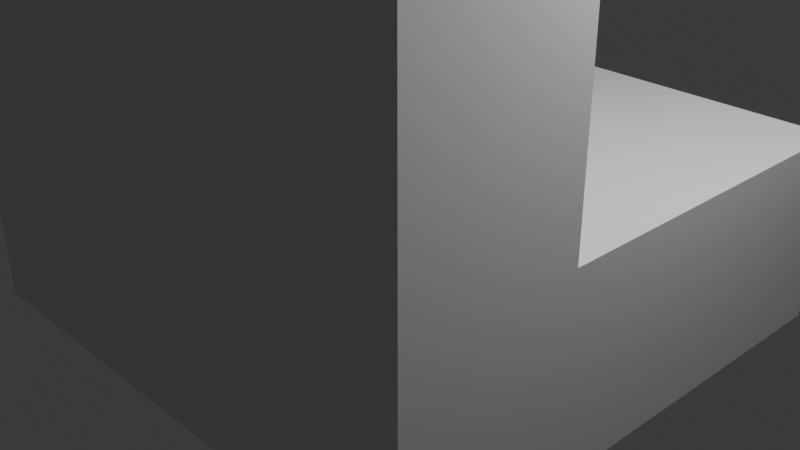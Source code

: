# Source: lab7.blend  (saved by Blender 4.1.24; exported with 4.5.12 LTS)
import bpy
from mathutils import Matrix  # noqa: F401  (used for matrix-valued properties, if any)

bpy.ops.wm.read_factory_settings(use_empty=True)
scene = bpy.context.scene
scene.name = 'Scene'

# ---- collections
col_collection = bpy.data.collections.new('Collection'); scene.collection.children.link(col_collection)

# ---- materials (node trees are filled in below, after node groups)
mat_material = bpy.data.materials.new('Material')
mat_material.alpha_threshold = 0.0
mat_material.use_transparent_shadow = False
mat_material.roughness = 0.5
mat_material.line_color = (0.0, 0.0, 0.0, 1.0)

# ---- material node trees
mat_material.use_nodes = True; mat_material.node_tree.nodes.clear()
_N = mat_material.node_tree.nodes; _L = mat_material.node_tree.links
n0 = _N.new('ShaderNodeOutputMaterial'); n0.name = 'Material Output'; n0.location = (300, 300)
n1 = _N.new('ShaderNodeBsdfPrincipled'); n1.name = 'Principled BSDF'; n1.location = (10, 300)
n1.inputs[3].default_value = 1.45
_L.new(n1.outputs[0], n0.inputs[0])
n0.is_active_output = True

# ---- world
world_world = bpy.data.worlds.new('World'); scene.world = world_world
world_world.use_nodes = True; world_world.node_tree.nodes.clear()
_N = world_world.node_tree.nodes; _L = world_world.node_tree.links
n0 = _N.new('ShaderNodeOutputWorld'); n0.name = 'World Output'; n0.location = (300, 300)
n1 = _N.new('ShaderNodeBackground'); n1.name = 'Background'; n1.location = (10, 300)
n1.inputs[0].default_value = (0.05088, 0.05088, 0.05088, 1.0)
_L.new(n1.outputs[0], n0.inputs[0])
n0.is_active_output = True
world_world.color = (0.05088, 0.05088, 0.05088)
world_world.use_sun_shadow = False
world_world.sun_shadow_jitter_overblur = 0.0

# ---- cameras
cam_camera = bpy.data.cameras.new('Camera')
cam_camera.clip_end = 100.0
cam_camera.ortho_scale = 7.314

# ---- lights
light_light = bpy.data.lights.new('Light', 'POINT')
light_light.transmission_factor = 0.0
light_light.energy = 1000.0
light_light.shadow_soft_size = 0.1
light_light.shadow_maximum_resolution = 0.006
light_light.use_absolute_resolution = True

# ---- meshes
me_cube = bpy.data.meshes.new('Cube')
me_cube.from_pydata([(-0.02177, 1.616, -0.7696), (-0.02177, 1.616, 0.5182), (1.0, 1.0, 1.0), (1.0, 1.0, -1.0), (0.04326, 1.597, 0.5182), (0.04326, 1.597, -0.7696), (1.0, -1.0, 1.0), (1.0, -1.0, -1.0), (0.1058, 1.54, 0.5182), (-1.0, 1.0, 1.0), (0.1634, 1.448, 0.5182), (0.1058, 1.54, -0.7696), (-1.0, 1.0, -1.0), (0.2139, 1.323, 0.5182), (0.1634, 1.448, -0.7696), (-1.0, -1.0, 1.0), (-1.0, -1.0, -1.0), (0.2554, 1.172, 0.5182), (0.2139, 1.323, -0.7696), (0.2862, 0.9988, 0.5182), (1.0, -2.837, 1.0), (1.0, -2.837, -1.0), (0.3052, 0.8112, 0.5182), (0.2554, 1.172, -0.7696), (-1.0, -2.837, 1.0), (-1.0, -2.837, -1.0), (0.3116, 0.6161, 0.5182), (1.0, 2.855, 1.0), (0.3052, 0.421, 0.5182), (0.2862, 0.9988, -0.7696), (1.0, 2.855, -1.0), (-1.0, 2.855, 1.0), (0.2862, 0.2334, 0.5182), (0.3052, 0.8112, -0.7696), (0.2554, 0.06053, 0.5182), (-1.0, 2.855, -1.0), (0.3116, 0.6161, -0.7696), (-0.02377, -1.0, 4.514), (0.2139, -0.09101, 0.5182), (1.0, -1.0, 3.491), (0.1634, -0.2154, 0.5182), (0.3052, 0.421, -0.7696), (1.0, -2.837, 3.491), (-0.02377, -2.837, 4.514), (0.1058, -0.3078, 0.5182), (0.2862, 0.2334, -0.7696), (0.04326, -0.3647, 0.5182), (-1.0, -1.0, 3.296), (-0.9916, -1.0, 3.455), (-0.02177, -0.3839, 0.5182), (0.2554, 0.06053, -0.7696), (-0.9667, -1.0, 3.611), (-0.0868, -0.3647, 0.5182), (-0.9257, -1.0, 3.762), (0.2139, -0.09101, -0.7696), (-0.1493, -0.3078, 0.5182), (-0.8692, -1.0, 3.905), (0.1634, -0.2154, -0.7696), (-0.207, -0.2154, 0.5182), (-0.7983, -1.0, 4.037), (-0.7141, -1.0, 4.157), (-0.2575, -0.09101, 0.5182), (0.1058, -0.3078, -0.7696), (-0.6181, -1.0, 4.262), (-0.2989, 0.06053, 0.5182), (-0.5119, -1.0, 4.351), (0.04326, -0.3647, -0.7696), (-0.3297, 0.2334, 0.5182), (-0.3974, -1.0, 4.422), (-0.2764, -1.0, 4.473), (-0.02177, -0.3839, -0.7696), (-0.3487, 0.421, 0.5182), (-0.1512, -1.0, 4.504), (-0.3551, 0.6161, 0.5182), (-0.0868, -0.3647, -0.7696), (-1.0, -2.837, 3.296), (-0.1512, -2.837, 4.504), (-0.3487, 0.8112, 0.5182), (-0.1493, -0.3078, -0.7696), (-0.2764, -2.837, 4.473), (-0.3297, 0.9988, 0.5182), (-0.3974, -2.837, 4.422), (-0.2989, 1.172, 0.5182), (-0.207, -0.2154, -0.7696), (-0.5119, -2.837, 4.351), (-0.6181, -2.837, 4.262), (-0.2575, 1.323, 0.5182), (-0.7141, -2.837, 4.157), (-0.2575, -0.09101, -0.7696), (-0.207, 1.448, 0.5182), (-0.7983, -2.837, 4.037), (-0.1493, 1.54, 0.5182), (-0.2989, 0.06053, -0.7696), (-0.8692, -2.837, 3.905), (-0.0868, 1.597, 0.5182), (-0.9257, -2.837, 3.762), (-0.3297, 0.2334, -0.7696), (-0.9667, -2.837, 3.611), (-0.9916, -2.837, 3.455), (1.0, 1.0, 0.8), (-0.3487, 0.421, -0.7696), (1.0, 1.0, 0.6), (1.0, 1.0, 0.4), (-0.3551, 0.6161, -0.7696), (1.0, 1.0, 0.2), (1.0, 1.0, 0.0), (-0.3487, 0.8112, -0.7696), (1.0, 1.0, -0.2), (1.0, 1.0, -0.4), (-0.3297, 0.9988, -0.7696), (1.0, 1.0, -0.6), (1.0, 1.0, -0.8), (-0.2989, 1.172, -0.7696), (1.0, -1.0, 0.8), (1.0, -1.0, 0.6), (-0.2575, 1.323, -0.7696), (1.0, -1.0, 0.4), (1.0, -1.0, 0.2), (-0.207, 1.448, -0.7696), (1.0, -1.0, 0.0), (-0.1493, 1.54, -0.7696), (1.0, -1.0, -0.2), (1.0, -1.0, -0.4), (1.0, -1.0, -0.6), (-0.0868, 1.597, -0.7696), (1.0, -1.0, -0.8), (0.8, -1.0, 1.0), (0.6, -1.0, 1.0), (0.4, -1.0, 1.0), (0.2, -1.0, 1.0), (0.0, -1.0, 1.0), (-0.2, -1.0, 1.0), (-0.4, -1.0, 1.0), (-0.6, -1.0, 1.0), (-0.8, -1.0, 1.0), (1.0, 0.8, 1.0), (1.0, 0.6, 1.0), (1.0, 0.4, 1.0), (1.0, 0.2, 1.0), (1.0, 0.0, 1.0), (1.0, -0.2, 1.0), (1.0, -0.4, 1.0), (1.0, -0.6, 1.0), (1.0, -0.8, 1.0), (-1.0, -0.8, 1.0), (-1.0, -0.6, 1.0), (-1.0, -0.4, 1.0), (-1.0, -0.2, 1.0), (-1.0, 0.0, 1.0), (-1.0, 0.2, 1.0), (-1.0, 0.4, 1.0), (-1.0, 0.6, 1.0), (-1.0, 0.8, 1.0), (-0.8, 1.0, 1.0), (-0.6, 1.0, 1.0), (-0.4, 1.0, 1.0), (0.4, 1.0, 1.0), (0.6, 1.0, 1.0), (0.8, 1.0, 1.0), (1.0, -0.8, -1.0), (1.0, -0.6, -1.0), (1.0, -0.4, -1.0), (1.0, -0.2, -1.0), (1.0, 0.0, -1.0), (1.0, 0.2, -1.0), (1.0, 0.4, -1.0), (1.0, 0.6, -1.0), (1.0, 0.8, -1.0), (1.0, 0.8, -0.8), (1.0, 0.6, -0.8), (1.0, 0.4, -0.8), (1.0, 0.2, -0.8), (1.0, 0.0, -0.8), (1.0, -0.2, -0.8), (1.0, -0.4, -0.8), (1.0, -0.6, -0.8), (1.0, -0.8, -0.8), (1.0, 0.8, -0.6), (1.0, 0.6, -0.6), (1.0, 0.4, -0.6), (1.0, 0.2, -0.6), (1.0, 0.0, -0.6), (1.0, -0.2, -0.6), (1.0, -0.4, -0.6), (1.0, -0.6, -0.6), (1.0, -0.8, -0.6), (1.0, 0.8, -0.4), (1.0, 0.6, -0.4), (1.0, 0.4, -0.4), (1.0, 0.2, -0.4), (1.0, 0.0, -0.4), (1.0, -0.2, -0.4), (1.0, -0.4, -0.4), (1.0, -0.6, -0.4), (1.0, -0.8, -0.4), (1.0, 0.8, -0.2), (1.0, 0.6, -0.2), (1.0, 0.4, -0.2), (1.0, 0.2, -0.2), (1.0, 0.0, -0.2), (1.0, -0.2, -0.2), (1.0, -0.4, -0.2), (1.0, -0.6, -0.2), (1.0, -0.8, -0.2), (1.0, 0.8, 0.0), (1.0, 0.6, 0.0), (1.0, 0.4, 0.0), (1.0, 0.2, 0.0), (1.0, 0.0, 0.0), (1.0, -0.2, 0.0), (1.0, -0.4, 0.0), (1.0, -0.6, 0.0), (1.0, -0.8, 0.0), (1.0, 0.8, 0.2), (1.0, 0.6, 0.2), (1.0, 0.4, 0.2), (1.0, 0.2, 0.2), (1.0, 0.0, 0.2), (1.0, -0.2, 0.2), (1.0, -0.4, 0.2), (1.0, -0.6, 0.2), (1.0, -0.8, 0.2), (1.0, 0.8, 0.4), (1.0, 0.6, 0.4), (1.0, 0.4, 0.4), (1.0, 0.2, 0.4), (1.0, 0.0, 0.4), (1.0, -0.2, 0.4), (1.0, -0.4, 0.4), (1.0, -0.6, 0.4), (1.0, -0.8, 0.4), (1.0, 0.8, 0.6), (1.0, 0.6, 0.6), (1.0, 0.4, 0.6), (1.0, 0.2, 0.6), (1.0, 0.0, 0.6), (1.0, -0.2, 0.6), (1.0, -0.4, 0.6), (1.0, -0.6, 0.6), (1.0, -0.8, 0.6), (1.0, 0.8, 0.8), (1.0, 0.6, 0.8), (1.0, 0.4, 0.8), (1.0, 0.2, 0.8), (1.0, 0.0, 0.8), (1.0, -0.2, 0.8), (1.0, -0.4, 0.8), (1.0, -0.6, 0.8), (1.0, -0.8, 0.8), (0.8, 0.8, 1.0), (0.8, 0.6, 1.0), (0.8, 0.4, 1.0), (0.8, 0.2, 1.0), (0.8, 0.0, 1.0), (0.8, -0.2, 1.0), (0.8, -0.4, 1.0), (0.8, -0.6, 1.0), (0.8, -0.8, 1.0), (0.6, 0.8, 1.0), (0.6, 0.6, 1.0), (0.6, 0.4, 1.0), (0.6, 0.2, 1.0), (0.6, 0.0, 1.0), (0.6, -0.2, 1.0), (0.6, -0.4, 1.0), (0.6, -0.6, 1.0), (0.6, -0.8, 1.0), (0.4, 0.8, 1.0), (0.4, 0.6, 1.0), (0.4, 0.4, 1.0), (0.4, 0.2, 1.0), (0.4, 0.0, 1.0), (0.4, -0.2, 1.0), (0.4, -0.4, 1.0), (0.4, -0.6, 1.0), (0.4, -0.8, 1.0), (0.2, -0.2, 1.0), (0.2, -0.4, 1.0), (0.2, -0.6, 1.0), (0.2, -0.8, 1.0), (0.0, -0.4, 1.0), (0.0, -0.6, 1.0), (0.0, -0.8, 1.0), (-0.2, -0.4, 1.0), (-0.2, -0.6, 1.0), (-0.2, -0.8, 1.0), (-0.4, 0.8, 1.0), (-0.4, 0.6, 1.0), (-0.4, 0.4, 1.0), (-0.4, 0.2, 1.0), (-0.4, 0.0, 1.0), (-0.4, -0.2, 1.0), (-0.4, -0.4, 1.0), (-0.4, -0.6, 1.0), (-0.4, -0.8, 1.0), (-0.6, 0.8, 1.0), (-0.6, 0.6, 1.0), (-0.6, 0.4, 1.0), (-0.6, 0.2, 1.0), (-0.6, 0.0, 1.0), (-0.6, -0.2, 1.0), (-0.6, -0.4, 1.0), (-0.6, -0.6, 1.0), (-0.6, -0.8, 1.0), (-0.8, 0.8, 1.0), (-0.8, 0.6, 1.0), (-0.8, 0.4, 1.0), (-0.8, 0.2, 1.0), (-0.8, 0.0, 1.0), (-0.8, -0.2, 1.0), (-0.8, -0.4, 1.0), (-0.8, -0.6, 1.0), (-0.8, -0.8, 1.0), (-0.2989, 1.172, 1.0), (-0.3295, 1.0, 1.0), (0.04326, 1.597, 1.0), (-0.02177, 1.616, 1.0), (0.2139, 1.323, 1.0), (0.1634, 1.448, 1.0), (0.1058, 1.54, 1.0), (-0.2575, 1.323, 1.0), (-0.1493, 1.54, 1.0), (-0.0868, 1.597, 1.0), (0.286, 1.0, 1.0), (0.2554, 1.172, 1.0), (-0.207, 1.448, 1.0), (0.2862, 0.9988, 1.0), (0.3052, 0.8112, 1.0), (0.3055, 0.8, 1.0), (0.3116, 0.6161, 1.0), (0.311, 0.6, 1.0), (0.3052, 0.421, 1.0), (0.2802, 0.2, 1.0), (0.2862, 0.2334, 1.0), (0.2554, 0.06053, 1.0), (0.2388, 0.0, 1.0), (0.2139, -0.09101, 1.0), (0.1634, -0.2154, 1.0), (0.04326, -0.3647, 1.0), (0.1058, -0.3078, 1.0), (-0.1493, -0.3078, 1.0), (-0.0868, -0.3647, 1.0), (-0.02177, -0.3839, 1.0), (-0.3297, 0.9988, 1.0), (-0.3491, 0.8, 1.0), (-0.3487, 0.8112, 1.0), (-0.3551, 0.6161, 1.0), (-0.3546, 0.6, 1.0), (-0.3487, 0.421, 1.0), (-0.3297, 0.2334, 1.0), (-0.3238, 0.2, 1.0), (-0.2989, 0.06053, 1.0), (-0.2575, -0.09101, 1.0), (-0.207, -0.2154, 1.0), (0.09859, 1.547, 1.0), (-0.2622, 1.306, 1.0), (0.03577, 1.599, 1.0), (-0.2128, 1.433, 1.0), (-0.02926, 1.614, 1.0), (-0.156, 1.529, 1.0), (-0.09401, 1.59, 1.0), (0.303, 0.4, 1.0), (0.2, -0.1253, 1.0), (0.1697, -0.2, 1.0), (0.0, -0.3775, 1.0), (-0.2, -0.2265, 1.0), (-0.3319, 0.9772, 1.0), (-0.3466, 0.4, 1.0), (-0.2824, 0.0, 1.0), (-0.2132, -0.2, 1.0), (0.008756, 1.607, 0.1693), (-0.2795, 1.243, 0.1693), (-0.2338, 1.382, 0.1693), (-0.12, 1.567, 0.1693), (-0.3487, 0.421, -1.0), (-0.3551, 0.6161, -1.0), (-0.3487, 0.8112, -1.0), (-0.2989, 0.06053, -1.0), (-0.3297, 0.2334, -1.0), (-0.3297, 0.9988, -1.0), (-0.3295, 1.0, -1.0), (0.2862, 0.9988, -1.0), (0.286, 1.0, -1.0), (0.3116, 0.6161, -1.0), (0.3052, 0.421, -1.0), (0.3052, 0.8112, -1.0), (-0.2575, -0.09101, -1.0), (-0.207, -0.2154, -1.0), (0.2862, 0.2334, -1.0), (-0.1493, -0.3078, -1.0), (0.2554, 0.06053, -1.0), (0.2139, -0.09101, -1.0), (-0.0868, -0.3647, -1.0), (-0.02177, -0.3839, -1.0), (0.04326, -0.3647, -1.0), (0.1058, -0.3078, -1.0), (0.1634, -0.2154, -1.0), (-0.2989, 1.172, -1.0), (-0.2575, 1.323, -1.0), (-0.0868, 1.597, -1.0), (-0.207, 1.448, -1.0), (-0.1493, 1.54, -1.0), (0.04326, 1.597, -1.0), (0.2554, 1.172, -1.0), (0.2139, 1.323, -1.0), (0.1634, 1.448, -1.0), (0.1058, 1.54, -1.0), (-0.02177, 1.616, -1.0), (0.02555, 1.602, 0.5182), (0.06028, 1.581, 0.5182), (0.08038, 1.563, 0.4178), (0.08476, 1.559, 0.5182), (0.08876, 1.555, 0.5182), (0.07398, 1.569, 0.5182), (0.2638, 1.125, 0.5182), (0.3098, 0.6692, 0.5182), (0.3069, 0.4741, 0.5182), (0.2778, 0.1863, 0.5182), (0.2252, -0.04975, 0.5182), (-0.3213, 0.1863, 0.5182), (-0.3534, 0.563, 0.5182), (-0.3504, 0.7581, 0.5182), (-0.3435, 0.8623, 0.5182), (-0.3365, 0.932, 0.5182), (-0.3349, 0.9477, 0.5182), (-0.3073, 1.125, 0.5182), (-0.2688, 1.282, 0.5182), (-0.2207, 1.414, 0.5182), (-0.1913, 1.473, 0.5182), (-0.1699, 1.507, 0.5182), (-0.165, 1.515, 0.5182), (-0.1083, 1.577, 0.5182), (-0.1109, 1.575, 0.4606), (-0.1091, 1.577, 0.5182), (-0.1038, 1.581, 0.5182), (-0.115, 1.571, 0.5182), (-0.0691, 1.602, 0.5182), (-0.04493, 1.609, 0.5182), (-0.03948, 1.611, 0.5182), (0.2287, 1.269, -0.7696), (0.1263, 1.507, -0.7696), (-0.1091, -0.3444, -0.7696), (-0.04493, -0.3771, -0.7696), (0.08352, -0.328, -0.7696), (0.1814, 1.403, -0.7696), (0.1429, -0.2483, -0.7696), (0.2929, 0.932, -0.7696), (0.2914, 0.2845, 0.5182), (0.1772, -0.1815, 0.5182), (-0.004066, -0.3787, 0.5182), (-0.1913, -0.2405, 0.5182), (-0.2437, -0.1249, 0.5182), (-0.2876, 0.01927, 0.5182), (-0.3435, 0.3699, 0.5182), (0.1255, -0.2762, -0.1651), (0.1437, 1.479, -0.1651), (0.2987, 0.8753, -0.1651), (0.1967, 1.366, -0.1651), (-0.128, -0.3272, -0.1651), (-0.06459, -0.3713, -0.1651), (0.06462, -0.3452, -0.1651), (0.2412, 1.223, -0.1651)], [], [(312, 144, 15, 134), (16, 7, 21, 25), (152, 9, 12, 16, 15, 144, 145, 146, 147, 148, 149, 150, 151), (382, 3, 167, 166, 165, 164, 163, 162, 161, 160, 159, 7, 16, 12, 380, 379, 376, 375, 374, 378, 377, 386, 387, 389, 392, 393, 394, 395, 396, 391, 390, 388, 384, 383, 385, 381), (248, 143, 6, 113), (111, 3, 30, 27, 2, 99, 101, 102, 104, 105, 107, 108, 110), (21, 20, 24, 25), (113, 6, 20, 21, 7, 125, 123, 122, 121, 119, 117, 116, 114), (15, 16, 25, 24), (35, 31, 27, 30), (12, 9, 31, 35), (12, 35, 30, 3, 382, 403, 404, 405, 406, 402, 407, 399, 401, 400, 398, 397, 380), (323, 156, 157, 158, 2, 27, 31, 9, 153, 154, 155, 314, 313, 355, 320, 357, 325, 359, 321, 360, 322, 358, 316, 356, 315, 354, 319, 318, 317, 324), (20, 6, 39, 42), (97, 98, 75, 24, 20, 42, 43, 76, 79, 81, 84, 85, 87, 90, 93, 95), (69, 72, 37, 39, 6, 126, 127, 128, 129, 130, 131, 132, 133, 134, 15, 47, 48, 51, 53, 56, 59, 60, 63, 65, 68), (42, 39, 37, 43), (47, 75, 98, 48), (48, 98, 97, 51), (51, 97, 95, 53), (53, 95, 93, 56), (56, 93, 90, 59), (59, 90, 87, 60), (60, 87, 85, 63), (63, 85, 84, 65), (65, 84, 81, 68), (68, 81, 79, 69), (69, 79, 76, 72), (72, 76, 43, 37), (15, 24, 75, 47), (159, 176, 125, 7), (176, 185, 123, 125), (185, 194, 122, 123), (194, 203, 121, 122), (203, 212, 119, 121), (212, 221, 117, 119), (221, 230, 116, 117), (230, 239, 114, 116), (239, 248, 113, 114), (3, 111, 168, 167), (167, 168, 169, 166), (166, 169, 170, 165), (165, 170, 171, 164), (164, 171, 172, 163), (163, 172, 173, 162), (162, 173, 174, 161), (161, 174, 175, 160), (160, 175, 176, 159), (111, 110, 177, 168), (168, 177, 178, 169), (169, 178, 179, 170), (170, 179, 180, 171), (171, 180, 181, 172), (172, 181, 182, 173), (173, 182, 183, 174), (174, 183, 184, 175), (175, 184, 185, 176), (110, 108, 186, 177), (177, 186, 187, 178), (178, 187, 188, 179), (179, 188, 189, 180), (180, 189, 190, 181), (181, 190, 191, 182), (182, 191, 192, 183), (183, 192, 193, 184), (184, 193, 194, 185), (108, 107, 195, 186), (186, 195, 196, 187), (187, 196, 197, 188), (188, 197, 198, 189), (189, 198, 199, 190), (190, 199, 200, 191), (191, 200, 201, 192), (192, 201, 202, 193), (193, 202, 203, 194), (107, 105, 204, 195), (195, 204, 205, 196), (196, 205, 206, 197), (197, 206, 207, 198), (198, 207, 208, 199), (199, 208, 209, 200), (200, 209, 210, 201), (201, 210, 211, 202), (202, 211, 212, 203), (105, 104, 213, 204), (204, 213, 214, 205), (205, 214, 215, 206), (206, 215, 216, 207), (207, 216, 217, 208), (208, 217, 218, 209), (209, 218, 219, 210), (210, 219, 220, 211), (211, 220, 221, 212), (104, 102, 222, 213), (213, 222, 223, 214), (214, 223, 224, 215), (215, 224, 225, 216), (216, 225, 226, 217), (217, 226, 227, 218), (218, 227, 228, 219), (219, 228, 229, 220), (220, 229, 230, 221), (102, 101, 231, 222), (222, 231, 232, 223), (223, 232, 233, 224), (224, 233, 234, 225), (225, 234, 235, 226), (226, 235, 236, 227), (227, 236, 237, 228), (228, 237, 238, 229), (229, 238, 239, 230), (101, 99, 240, 231), (231, 240, 241, 232), (232, 241, 242, 233), (233, 242, 243, 234), (234, 243, 244, 235), (235, 244, 245, 236), (236, 245, 246, 237), (237, 246, 247, 238), (238, 247, 248, 239), (99, 2, 135, 240), (240, 135, 136, 241), (241, 136, 137, 242), (242, 137, 138, 243), (243, 138, 139, 244), (244, 139, 140, 245), (245, 140, 141, 246), (246, 141, 142, 247), (247, 142, 143, 248), (143, 257, 126, 6), (257, 266, 127, 126), (266, 275, 128, 127), (275, 279, 129, 128), (279, 282, 130, 129), (282, 285, 131, 130), (285, 294, 132, 131), (294, 303, 133, 132), (303, 312, 134, 133), (2, 158, 249, 135), (135, 249, 250, 136), (136, 250, 251, 137), (137, 251, 252, 138), (138, 252, 253, 139), (139, 253, 254, 140), (140, 254, 255, 141), (141, 255, 256, 142), (142, 256, 257, 143), (158, 157, 258, 249), (249, 258, 259, 250), (250, 259, 260, 251), (251, 260, 261, 252), (252, 261, 262, 253), (253, 262, 263, 254), (254, 263, 264, 255), (255, 264, 265, 256), (256, 265, 266, 257), (157, 156, 267, 258), (258, 267, 268, 259), (259, 268, 269, 260), (260, 269, 270, 261), (261, 270, 271, 262), (262, 271, 272, 263), (263, 272, 273, 264), (264, 273, 274, 265), (265, 274, 275, 266), (327, 328, 267, 156, 323, 326), (329, 330, 268, 267, 328), (361, 269, 268, 330, 331), (333, 332, 270, 269, 361), (334, 335, 271, 270, 332), (336, 362, 276, 272, 271, 335), (272, 276, 277, 273), (273, 277, 278, 274), (274, 278, 279, 275), (276, 362, 363), (338, 364, 280, 277, 276, 363, 337, 339), (277, 280, 281, 278), (278, 281, 282, 279), (340, 365, 283, 280, 364, 342, 341), (280, 283, 284, 281), (281, 284, 285, 282), (343, 314, 155, 286, 344, 345, 366), (344, 286, 287, 347, 346), (348, 347, 287, 288, 367), (349, 367, 288, 289, 350), (351, 350, 289, 290, 368), (352, 368, 290, 291, 369), (353, 369, 291, 292, 283, 365), (283, 292, 293, 284), (284, 293, 294, 285), (155, 154, 295, 286), (286, 295, 296, 287), (287, 296, 297, 288), (288, 297, 298, 289), (289, 298, 299, 290), (290, 299, 300, 291), (291, 300, 301, 292), (292, 301, 302, 293), (293, 302, 303, 294), (154, 153, 304, 295), (295, 304, 305, 296), (296, 305, 306, 297), (297, 306, 307, 298), (298, 307, 308, 299), (299, 308, 309, 300), (300, 309, 310, 301), (301, 310, 311, 302), (302, 311, 312, 303), (153, 9, 152, 304), (304, 152, 151, 305), (305, 151, 150, 306), (306, 150, 149, 307), (307, 149, 148, 308), (308, 148, 147, 309), (309, 147, 146, 310), (310, 146, 145, 311), (311, 145, 144, 312), (4, 315, 356, 370, 316, 1, 0, 408), (5, 4, 408, 0), (316, 370, 356), (409, 315, 4), (8, 319, 354, 410, 411, 412), (11, 8, 412, 5), (413, 410, 354, 315, 409), (318, 319, 8, 10), (14, 455, 440), (10, 8, 11, 440, 455, 14), (317, 318, 10, 13), (18, 457, 444), (13, 10, 14, 444, 457, 18), (324, 317, 13, 17), (23, 461, 439), (17, 13, 18, 439, 461, 23), (323, 324, 414, 29, 19, 326), (17, 414, 324), (29, 414, 17, 23), (327, 326, 19, 22), (33, 456, 446), (22, 19, 29, 446, 456, 33), (329, 328, 327, 22, 33, 415), (329, 415, 26), (26, 415, 33, 36), (331, 330, 329, 26, 36, 416), (331, 416, 28), (28, 416, 36, 41), (333, 447, 32), (45, 32, 447, 41), (332, 333, 417, 50, 34, 334), (32, 417, 333), (50, 417, 32, 45), (336, 335, 334, 34, 50, 418), (336, 418, 38), (38, 418, 50, 54), (337, 448, 40), (57, 40, 448, 54), (339, 337, 40, 44), (62, 454, 445), (44, 40, 57, 445, 454, 62), (338, 339, 44, 46), (66, 460, 443), (46, 44, 62, 443, 460, 66), (342, 449, 49), (70, 49, 449, 66), (341, 342, 49, 52), (74, 459, 442), (52, 49, 70, 442, 459, 74), (340, 341, 52, 55), (78, 458, 441), (55, 52, 74, 441, 458, 78), (58, 353, 450), (78, 83, 58, 450), (61, 352, 451), (88, 61, 451, 83), (64, 351, 452), (88, 92, 64, 452), (349, 350, 351, 64, 92, 419), (67, 349, 419), (96, 67, 419, 92), (71, 348, 453), (96, 100, 71, 453), (346, 347, 348, 71, 100, 420), (73, 346, 420), (103, 73, 420, 100), (345, 344, 346, 73, 103, 421), (77, 345, 421), (106, 77, 421, 103), (422, 345, 77), (80, 343, 366, 423, 424), (109, 80, 424, 106), (423, 366, 345, 422), (425, 313, 314, 343, 80, 109), (82, 313, 425), (112, 82, 425, 109), (86, 320, 355, 371, 313, 82, 112, 426), (115, 86, 426, 112), (313, 371, 355), (89, 325, 357, 372, 320, 86, 115, 427), (118, 89, 427, 115), (320, 372, 357), (428, 325, 89), (91, 321, 359, 429, 430), (120, 91, 430, 118), (429, 359, 325, 428), (432, 373, 321, 91, 120, 434, 94, 322, 360, 433, 431), (124, 94, 434, 120), (433, 360, 321, 373, 432, 435), (436, 322, 94), (1, 316, 358, 437, 438), (0, 1, 438, 124), (437, 358, 322, 436), (333, 361, 331, 28, 447), (363, 362, 336, 38, 448, 337), (342, 364, 338, 46, 449), (365, 340, 55, 450, 353), (369, 353, 58, 451, 352), (368, 352, 61, 452, 351), (367, 349, 67, 453, 348), (402, 5, 0, 407), (406, 11, 5, 402), (411, 410, 413, 4, 5, 412), (405, 14, 440, 11, 406), (404, 18, 444, 14, 405), (403, 23, 439, 18, 404), (29, 23, 403, 382, 381), (385, 33, 446, 29, 381), (33, 385, 383, 36), (36, 383, 384, 41), (41, 384, 388, 45), (41, 447, 28), (390, 50, 45, 388), (50, 390, 391, 54), (54, 391, 396, 57), (54, 448, 38), (395, 62, 445, 57, 396), (394, 66, 443, 62, 395), (66, 394, 393, 70), (66, 449, 46), (392, 74, 442, 70, 393), (78, 441, 74, 392, 389), (387, 83, 78, 389), (55, 78, 450), (83, 387, 386, 88), (58, 83, 451), (377, 92, 88, 386), (61, 88, 452), (378, 96, 92, 377), (374, 100, 96, 378), (67, 96, 453), (375, 103, 100, 374), (376, 106, 103, 375), (379, 109, 106, 376), (77, 106, 424), (109, 379, 380, 397, 112), (398, 115, 112, 397), (400, 118, 115, 398), (401, 120, 118, 400), (89, 118, 430), (4, 413, 409), (433, 435, 431), (437, 436, 94, 438), (429, 428, 89, 430), (423, 422, 77, 424), (399, 124, 120, 401), (432, 431, 435), (407, 0, 124, 399), (94, 124, 438)])
_uv = me_cube.uv_layers.new(name='UVMap')
_uv.uv.foreach_set('vector', [0.85, 0.725, 0.875, 0.725, 0.875, 0.75, 0.85, 0.75, 0.125, 0.75, 0.375, 0.75, 0.375, 0.75, 0.125, 0.75, 0.625, 0.225, 0.625, 0.25, 0.375, 0.25, 0.375, 0.0, 0.625, 0.0, 0.625, 0.025, 0.625, 0.05, 0.625, 0.075, 0.625, 0.1, 0.625, 0.125, 0.625, 0.15, 0.625, 0.175, 0.625, 0.2, 0.2857, 0.5, 0.375, 0.5, 0.375, 0.525, 0.375, 0.55, 0.375, 0.575, 0.375, 0.6, 0.375, 0.625, 0.375, 0.65, 0.375, 0.675, 0.375, 0.7, 0.375, 0.725, 0.375, 0.75, 0.125, 0.75, 0.125, 0.5, 0.2088, 0.5, 0.2088, 0.5002, 0.2064, 0.5236, 0.2056, 0.548, 0.2064, 0.5724, 0.2088, 0.5958, 0.2126, 0.6174, 0.2178, 0.6364, 0.2241, 0.6519, 0.2313, 0.6635, 0.2391, 0.6706, 0.2473, 0.673, 0.2554, 0.6706, 0.2632, 0.6635, 0.2704, 0.6519, 0.2767, 0.6364, 0.2819, 0.6174, 0.2858, 0.5958, 0.2881, 0.5724, 0.2889, 0.548, 0.2881, 0.5236, 0.2858, 0.5002, 0.6, 0.725, 0.625, 0.725, 0.625, 0.75, 0.6, 0.75, 0.4, 0.5, 0.375, 0.5, 0.375, 0.5, 0.625, 0.5, 0.625, 0.5, 0.6, 0.5, 0.575, 0.5, 0.55, 0.5, 0.525, 0.5, 0.5, 0.5, 0.475, 0.5, 0.45, 0.5, 0.425, 0.5, 0.375, 0.75, 0.625, 0.75, 0.625, 1.0, 0.375, 1.0, 0.6, 0.75, 0.625, 0.75, 0.625, 0.75, 0.375, 0.75, 0.375, 0.75, 0.4, 0.75, 0.425, 0.75, 0.45, 0.75, 0.475, 0.75, 0.5, 0.75, 0.525, 0.75, 0.55, 0.75, 0.575, 0.75, 0.625, 0.0, 0.375, 0.0, 0.375, 0.0, 0.625, 0.0, 0.375, 0.25, 0.625, 0.25, 0.625, 0.5, 0.375, 0.5, 0.375, 0.25, 0.625, 0.25, 0.625, 0.25, 0.375, 0.25, 0.125, 0.5, 0.125, 0.5, 0.375, 0.5, 0.375, 0.5, 0.2857, 0.5, 0.2819, 0.5, 0.2767, 0.5, 0.2704, 0.5, 0.2632, 0.5, 0.2554, 0.5, 0.2473, 0.5, 0.2391, 0.5, 0.2313, 0.5, 0.2241, 0.5, 0.2178, 0.5, 0.2126, 0.5, 0.2088, 0.5, 0.7143, 0.5, 0.7, 0.5, 0.675, 0.5, 0.65, 0.5, 0.625, 0.5, 0.625, 0.5, 0.875, 0.5, 0.875, 0.5, 0.85, 0.5, 0.825, 0.5, 0.8, 0.5, 0.7912, 0.5, 0.7874, 0.5, 0.7828, 0.5, 0.7822, 0.5, 0.7766, 0.5, 0.7759, 0.5, 0.7695, 0.5, 0.7687, 0.5, 0.7618, 0.5, 0.7609, 0.5, 0.7537, 0.5, 0.7527, 0.5, 0.7455, 0.5, 0.7446, 0.5, 0.7377, 0.5, 0.7368, 0.5, 0.7296, 0.5, 0.7233, 0.5, 0.7181, 0.5, 0.625, 0.75, 0.625, 0.75, 0.625, 0.75, 0.625, 0.75, 0.625, 0.9958, 0.625, 0.999, 0.625, 1.0, 0.625, 1.0, 0.625, 0.75, 0.625, 0.75, 0.625, 0.878, 0.625, 0.8939, 0.625, 0.9096, 0.625, 0.9247, 0.625, 0.939, 0.625, 0.9523, 0.625, 0.9643, 0.625, 0.9748, 0.625, 0.9837, 0.625, 0.9907, 0.7846, 0.75, 0.7689, 0.75, 0.753, 0.75, 0.625, 0.75, 0.625, 0.75, 0.65, 0.75, 0.675, 0.75, 0.7, 0.75, 0.725, 0.75, 0.75, 0.75, 0.775, 0.75, 0.8, 0.75, 0.825, 0.75, 0.85, 0.75, 0.875, 0.75, 0.875, 0.75, 0.874, 0.75, 0.8708, 0.75, 0.8657, 0.75, 0.8587, 0.75, 0.8498, 0.75, 0.8393, 0.75, 0.8273, 0.75, 0.814, 0.75, 0.7997, 0.75, 0.625, 0.75, 0.625, 0.75, 0.753, 0.75, 0.753, 0.75, 0.625, 0.0, 0.625, 0.0, 0.625, 0.0, 0.625, 0.0, 0.625, 0.0, 0.625, 0.0, 0.625, 0.0, 0.625, 0.0, 0.625, 0.0, 0.625, 0.0, 0.625, 0.0, 0.625, 0.0, 0.625, 0.0, 0.625, 0.0, 0.625, 0.0, 0.625, 0.0, 0.625, 0.0, 0.625, 0.0, 0.625, 0.0, 0.625, 0.0, 0.625, 0.0, 0.625, 0.0, 0.625, 0.0, 0.625, 0.0, 0.875, 0.75, 0.875, 0.75, 0.8273, 0.75, 0.8273, 0.75, 0.8273, 0.75, 0.8273, 0.75, 0.814, 0.75, 0.814, 0.75, 0.814, 0.75, 0.814, 0.75, 0.7997, 0.75, 0.7997, 0.75, 0.7997, 0.75, 0.7997, 0.75, 0.7846, 0.75, 0.7846, 0.75, 0.7846, 0.75, 0.7846, 0.75, 0.7689, 0.75, 0.7689, 0.75, 0.7689, 0.75, 0.7689, 0.75, 0.753, 0.75, 0.753, 0.75, 0.625, 0.0, 0.625, 0.0, 0.625, 0.0, 0.625, 0.0, 0.375, 0.725, 0.4, 0.725, 0.4, 0.75, 0.375, 0.75, 0.4, 0.725, 0.425, 0.725, 0.425, 0.75, 0.4, 0.75, 0.425, 0.725, 0.45, 0.725, 0.45, 0.75, 0.425, 0.75, 0.45, 0.725, 0.475, 0.725, 0.475, 0.75, 0.45, 0.75, 0.475, 0.725, 0.5, 0.725, 0.5, 0.75, 0.475, 0.75, 0.5, 0.725, 0.525, 0.725, 0.525, 0.75, 0.5, 0.75, 0.525, 0.725, 0.55, 0.725, 0.55, 0.75, 0.525, 0.75, 0.55, 0.725, 0.575, 0.725, 0.575, 0.75, 0.55, 0.75, 0.575, 0.725, 0.6, 0.725, 0.6, 0.75, 0.575, 0.75, 0.375, 0.5, 0.4, 0.5, 0.4, 0.525, 0.375, 0.525, 0.375, 0.525, 0.4, 0.525, 0.4, 0.55, 0.375, 0.55, 0.375, 0.55, 0.4, 0.55, 0.4, 0.575, 0.375, 0.575, 0.375, 0.575, 0.4, 0.575, 0.4, 0.6, 0.375, 0.6, 0.375, 0.6, 0.4, 0.6, 0.4, 0.625, 0.375, 0.625, 0.375, 0.625, 0.4, 0.625, 0.4, 0.65, 0.375, 0.65, 0.375, 0.65, 0.4, 0.65, 0.4, 0.675, 0.375, 0.675, 0.375, 0.675, 0.4, 0.675, 0.4, 0.7, 0.375, 0.7, 0.375, 0.7, 0.4, 0.7, 0.4, 0.725, 0.375, 0.725, 0.4, 0.5, 0.425, 0.5, 0.425, 0.525, 0.4, 0.525, 0.4, 0.525, 0.425, 0.525, 0.425, 0.55, 0.4, 0.55, 0.4, 0.55, 0.425, 0.55, 0.425, 0.575, 0.4, 0.575, 0.4, 0.575, 0.425, 0.575, 0.425, 0.6, 0.4, 0.6, 0.4, 0.6, 0.425, 0.6, 0.425, 0.625, 0.4, 0.625, 0.4, 0.625, 0.425, 0.625, 0.425, 0.65, 0.4, 0.65, 0.4, 0.65, 0.425, 0.65, 0.425, 0.675, 0.4, 0.675, 0.4, 0.675, 0.425, 0.675, 0.425, 0.7, 0.4, 0.7, 0.4, 0.7, 0.425, 0.7, 0.425, 0.725, 0.4, 0.725, 0.425, 0.5, 0.45, 0.5, 0.45, 0.525, 0.425, 0.525, 0.425, 0.525, 0.45, 0.525, 0.45, 0.55, 0.425, 0.55, 0.425, 0.55, 0.45, 0.55, 0.45, 0.575, 0.425, 0.575, 0.425, 0.575, 0.45, 0.575, 0.45, 0.6, 0.425, 0.6, 0.425, 0.6, 0.45, 0.6, 0.45, 0.625, 0.425, 0.625, 0.425, 0.625, 0.45, 0.625, 0.45, 0.65, 0.425, 0.65, 0.425, 0.65, 0.45, 0.65, 0.45, 0.675, 0.425, 0.675, 0.425, 0.675, 0.45, 0.675, 0.45, 0.7, 0.425, 0.7, 0.425, 0.7, 0.45, 0.7, 0.45, 0.725, 0.425, 0.725, 0.45, 0.5, 0.475, 0.5, 0.475, 0.525, 0.45, 0.525, 0.45, 0.525, 0.475, 0.525, 0.475, 0.55, 0.45, 0.55, 0.45, 0.55, 0.475, 0.55, 0.475, 0.575, 0.45, 0.575, 0.45, 0.575, 0.475, 0.575, 0.475, 0.6, 0.45, 0.6, 0.45, 0.6, 0.475, 0.6, 0.475, 0.625, 0.45, 0.625, 0.45, 0.625, 0.475, 0.625, 0.475, 0.65, 0.45, 0.65, 0.45, 0.65, 0.475, 0.65, 0.475, 0.675, 0.45, 0.675, 0.45, 0.675, 0.475, 0.675, 0.475, 0.7, 0.45, 0.7, 0.45, 0.7, 0.475, 0.7, 0.475, 0.725, 0.45, 0.725, 0.475, 0.5, 0.5, 0.5, 0.5, 0.525, 0.475, 0.525, 0.475, 0.525, 0.5, 0.525, 0.5, 0.55, 0.475, 0.55, 0.475, 0.55, 0.5, 0.55, 0.5, 0.575, 0.475, 0.575, 0.475, 0.575, 0.5, 0.575, 0.5, 0.6, 0.475, 0.6, 0.475, 0.6, 0.5, 0.6, 0.5, 0.625, 0.475, 0.625, 0.475, 0.625, 0.5, 0.625, 0.5, 0.65, 0.475, 0.65, 0.475, 0.65, 0.5, 0.65, 0.5, 0.675, 0.475, 0.675, 0.475, 0.675, 0.5, 0.675, 0.5, 0.7, 0.475, 0.7, 0.475, 0.7, 0.5, 0.7, 0.5, 0.725, 0.475, 0.725, 0.5, 0.5, 0.525, 0.5, 0.525, 0.525, 0.5, 0.525, 0.5, 0.525, 0.525, 0.525, 0.525, 0.55, 0.5, 0.55, 0.5, 0.55, 0.525, 0.55, 0.525, 0.575, 0.5, 0.575, 0.5, 0.575, 0.525, 0.575, 0.525, 0.6, 0.5, 0.6, 0.5, 0.6, 0.525, 0.6, 0.525, 0.625, 0.5, 0.625, 0.5, 0.625, 0.525, 0.625, 0.525, 0.65, 0.5, 0.65, 0.5, 0.65, 0.525, 0.65, 0.525, 0.675, 0.5, 0.675, 0.5, 0.675, 0.525, 0.675, 0.525, 0.7, 0.5, 0.7, 0.5, 0.7, 0.525, 0.7, 0.525, 0.725, 0.5, 0.725, 0.525, 0.5, 0.55, 0.5, 0.55, 0.525, 0.525, 0.525, 0.525, 0.525, 0.55, 0.525, 0.55, 0.55, 0.525, 0.55, 0.525, 0.55, 0.55, 0.55, 0.55, 0.575, 0.525, 0.575, 0.525, 0.575, 0.55, 0.575, 0.55, 0.6, 0.525, 0.6, 0.525, 0.6, 0.55, 0.6, 0.55, 0.625, 0.525, 0.625, 0.525, 0.625, 0.55, 0.625, 0.55, 0.65, 0.525, 0.65, 0.525, 0.65, 0.55, 0.65, 0.55, 0.675, 0.525, 0.675, 0.525, 0.675, 0.55, 0.675, 0.55, 0.7, 0.525, 0.7, 0.525, 0.7, 0.55, 0.7, 0.55, 0.725, 0.525, 0.725, 0.55, 0.5, 0.575, 0.5, 0.575, 0.525, 0.55, 0.525, 0.55, 0.525, 0.575, 0.525, 0.575, 0.55, 0.55, 0.55, 0.55, 0.55, 0.575, 0.55, 0.575, 0.575, 0.55, 0.575, 0.55, 0.575, 0.575, 0.575, 0.575, 0.6, 0.55, 0.6, 0.55, 0.6, 0.575, 0.6, 0.575, 0.625, 0.55, 0.625, 0.55, 0.625, 0.575, 0.625, 0.575, 0.65, 0.55, 0.65, 0.55, 0.65, 0.575, 0.65, 0.575, 0.675, 0.55, 0.675, 0.55, 0.675, 0.575, 0.675, 0.575, 0.7, 0.55, 0.7, 0.55, 0.7, 0.575, 0.7, 0.575, 0.725, 0.55, 0.725, 0.575, 0.5, 0.6, 0.5, 0.6, 0.525, 0.575, 0.525, 0.575, 0.525, 0.6, 0.525, 0.6, 0.55, 0.575, 0.55, 0.575, 0.55, 0.6, 0.55, 0.6, 0.575, 0.575, 0.575, 0.575, 0.575, 0.6, 0.575, 0.6, 0.6, 0.575, 0.6, 0.575, 0.6, 0.6, 0.6, 0.6, 0.625, 0.575, 0.625, 0.575, 0.625, 0.6, 0.625, 0.6, 0.65, 0.575, 0.65, 0.575, 0.65, 0.6, 0.65, 0.6, 0.675, 0.575, 0.675, 0.575, 0.675, 0.6, 0.675, 0.6, 0.7, 0.575, 0.7, 0.575, 0.7, 0.6, 0.7, 0.6, 0.725, 0.575, 0.725, 0.6, 0.5, 0.625, 0.5, 0.625, 0.525, 0.6, 0.525, 0.6, 0.525, 0.625, 0.525, 0.625, 0.55, 0.6, 0.55, 0.6, 0.55, 0.625, 0.55, 0.625, 0.575, 0.6, 0.575, 0.6, 0.575, 0.625, 0.575, 0.625, 0.6, 0.6, 0.6, 0.6, 0.6, 0.625, 0.6, 0.625, 0.625, 0.6, 0.625, 0.6, 0.625, 0.625, 0.625, 0.625, 0.65, 0.6, 0.65, 0.6, 0.65, 0.625, 0.65, 0.625, 0.675, 0.6, 0.675, 0.6, 0.675, 0.625, 0.675, 0.625, 0.7, 0.6, 0.7, 0.6, 0.7, 0.625, 0.7, 0.625, 0.725, 0.6, 0.725, 0.625, 0.725, 0.65, 0.725, 0.65, 0.75, 0.625, 0.75, 0.65, 0.725, 0.675, 0.725, 0.675, 0.75, 0.65, 0.75, 0.675, 0.725, 0.7, 0.725, 0.7, 0.75, 0.675, 0.75, 0.7, 0.725, 0.725, 0.725, 0.725, 0.75, 0.7, 0.75, 0.725, 0.725, 0.75, 0.725, 0.75, 0.75, 0.725, 0.75, 0.75, 0.725, 0.775, 0.725, 0.775, 0.75, 0.75, 0.75, 0.775, 0.725, 0.8, 0.725, 0.8, 0.75, 0.775, 0.75, 0.8, 0.725, 0.825, 0.725, 0.825, 0.75, 0.8, 0.75, 0.825, 0.725, 0.85, 0.725, 0.85, 0.75, 0.825, 0.75, 0.625, 0.5, 0.65, 0.5, 0.65, 0.525, 0.625, 0.525, 0.625, 0.525, 0.65, 0.525, 0.65, 0.55, 0.625, 0.55, 0.625, 0.55, 0.65, 0.55, 0.65, 0.575, 0.625, 0.575, 0.625, 0.575, 0.65, 0.575, 0.65, 0.6, 0.625, 0.6, 0.625, 0.6, 0.65, 0.6, 0.65, 0.625, 0.625, 0.625, 0.625, 0.625, 0.65, 0.625, 0.65, 0.65, 0.625, 0.65, 0.625, 0.65, 0.65, 0.65, 0.65, 0.675, 0.625, 0.675, 0.625, 0.675, 0.65, 0.675, 0.65, 0.7, 0.625, 0.7, 0.625, 0.7, 0.65, 0.7, 0.65, 0.725, 0.625, 0.725, 0.65, 0.5, 0.675, 0.5, 0.675, 0.525, 0.65, 0.525, 0.65, 0.525, 0.675, 0.525, 0.675, 0.55, 0.65, 0.55, 0.65, 0.55, 0.675, 0.55, 0.675, 0.575, 0.65, 0.575, 0.65, 0.575, 0.675, 0.575, 0.675, 0.6, 0.65, 0.6, 0.65, 0.6, 0.675, 0.6, 0.675, 0.625, 0.65, 0.625, 0.65, 0.625, 0.675, 0.625, 0.675, 0.65, 0.65, 0.65, 0.65, 0.65, 0.675, 0.65, 0.675, 0.675, 0.65, 0.675, 0.65, 0.675, 0.675, 0.675, 0.675, 0.7, 0.65, 0.7, 0.65, 0.7, 0.675, 0.7, 0.675, 0.725, 0.65, 0.725, 0.675, 0.5, 0.7, 0.5, 0.7, 0.525, 0.675, 0.525, 0.675, 0.525, 0.7, 0.525, 0.7, 0.55, 0.675, 0.55, 0.675, 0.55, 0.7, 0.55, 0.7, 0.575, 0.675, 0.575, 0.675, 0.575, 0.7, 0.575, 0.7, 0.6, 0.675, 0.6, 0.675, 0.6, 0.7, 0.6, 0.7, 0.625, 0.675, 0.625, 0.675, 0.625, 0.7, 0.625, 0.7, 0.65, 0.675, 0.65, 0.675, 0.65, 0.7, 0.65, 0.7, 0.675, 0.675, 0.675, 0.675, 0.675, 0.7, 0.675, 0.7, 0.7, 0.675, 0.7, 0.675, 0.7, 0.7, 0.7, 0.7, 0.725, 0.675, 0.725, 0.7119, 0.5236, 0.7118, 0.525, 0.7, 0.525, 0.7, 0.5, 0.7143, 0.5, 0.7142, 0.5002, 0.7111, 0.548, 0.7111, 0.55, 0.7, 0.55, 0.7, 0.525, 0.7118, 0.525, 0.7121, 0.575, 0.7, 0.575, 0.7, 0.55, 0.7111, 0.55, 0.7119, 0.5724, 0.7142, 0.5958, 0.715, 0.6, 0.7, 0.6, 0.7, 0.575, 0.7121, 0.575, 0.7181, 0.6174, 0.7201, 0.625, 0.7, 0.625, 0.7, 0.6, 0.715, 0.6, 0.7233, 0.6364, 0.725, 0.6407, 0.725, 0.65, 0.7, 0.65, 0.7, 0.625, 0.7201, 0.625, 0.7, 0.65, 0.725, 0.65, 0.725, 0.675, 0.7, 0.675, 0.7, 0.675, 0.725, 0.675, 0.725, 0.7, 0.7, 0.7, 0.7, 0.7, 0.725, 0.7, 0.725, 0.725, 0.7, 0.725, 0.725, 0.65, 0.725, 0.6407, 0.7288, 0.65, 0.7446, 0.6706, 0.75, 0.6722, 0.75, 0.675, 0.725, 0.675, 0.725, 0.65, 0.7288, 0.65, 0.7296, 0.6519, 0.7368, 0.6635, 0.725, 0.675, 0.75, 0.675, 0.75, 0.7, 0.725, 0.7, 0.725, 0.7, 0.75, 0.7, 0.75, 0.725, 0.725, 0.725, 0.7687, 0.6635, 0.775, 0.6533, 0.775, 0.675, 0.75, 0.675, 0.75, 0.6722, 0.7527, 0.673, 0.7609, 0.6706, 0.75, 0.675, 0.775, 0.675, 0.775, 0.7, 0.75, 0.7, 0.75, 0.7, 0.775, 0.7, 0.775, 0.725, 0.75, 0.725, 0.7912, 0.5002, 0.7912, 0.5, 0.8, 0.5, 0.8, 0.525, 0.7936, 0.525, 0.7936, 0.5236, 0.7915, 0.5029, 0.7936, 0.525, 0.8, 0.525, 0.8, 0.55, 0.7943, 0.55, 0.7944, 0.548, 0.7936, 0.5724, 0.7943, 0.55, 0.8, 0.55, 0.8, 0.575, 0.7933, 0.575, 0.7912, 0.5958, 0.7933, 0.575, 0.8, 0.575, 0.8, 0.6, 0.7905, 0.6, 0.7874, 0.6174, 0.7905, 0.6, 0.8, 0.6, 0.8, 0.625, 0.7853, 0.625, 0.7822, 0.6364, 0.7853, 0.625, 0.8, 0.625, 0.8, 0.65, 0.7767, 0.65, 0.7759, 0.6519, 0.7767, 0.65, 0.8, 0.65, 0.8, 0.675, 0.775, 0.675, 0.775, 0.6533, 0.775, 0.675, 0.8, 0.675, 0.8, 0.7, 0.775, 0.7, 0.775, 0.7, 0.8, 0.7, 0.8, 0.725, 0.775, 0.725, 0.8, 0.5, 0.825, 0.5, 0.825, 0.525, 0.8, 0.525, 0.8, 0.525, 0.825, 0.525, 0.825, 0.55, 0.8, 0.55, 0.8, 0.55, 0.825, 0.55, 0.825, 0.575, 0.8, 0.575, 0.8, 0.575, 0.825, 0.575, 0.825, 0.6, 0.8, 0.6, 0.8, 0.6, 0.825, 0.6, 0.825, 0.625, 0.8, 0.625, 0.8, 0.625, 0.825, 0.625, 0.825, 0.65, 0.8, 0.65, 0.8, 0.65, 0.825, 0.65, 0.825, 0.675, 0.8, 0.675, 0.8, 0.675, 0.825, 0.675, 0.825, 0.7, 0.8, 0.7, 0.8, 0.7, 0.825, 0.7, 0.825, 0.725, 0.8, 0.725, 0.825, 0.5, 0.85, 0.5, 0.85, 0.525, 0.825, 0.525, 0.825, 0.525, 0.85, 0.525, 0.85, 0.55, 0.825, 0.55, 0.825, 0.55, 0.85, 0.55, 0.85, 0.575, 0.825, 0.575, 0.825, 0.575, 0.85, 0.575, 0.85, 0.6, 0.825, 0.6, 0.825, 0.6, 0.85, 0.6, 0.85, 0.625, 0.825, 0.625, 0.825, 0.625, 0.85, 0.625, 0.85, 0.65, 0.825, 0.65, 0.825, 0.65, 0.85, 0.65, 0.85, 0.675, 0.825, 0.675, 0.825, 0.675, 0.85, 0.675, 0.85, 0.7, 0.825, 0.7, 0.825, 0.7, 0.85, 0.7, 0.85, 0.725, 0.825, 0.725, 0.85, 0.5, 0.875, 0.5, 0.875, 0.525, 0.85, 0.525, 0.85, 0.525, 0.875, 0.525, 0.875, 0.55, 0.85, 0.55, 0.85, 0.55, 0.875, 0.55, 0.875, 0.575, 0.85, 0.575, 0.85, 0.575, 0.875, 0.575, 0.875, 0.6, 0.85, 0.6, 0.85, 0.6, 0.875, 0.6, 0.875, 0.625, 0.85, 0.625, 0.85, 0.625, 0.875, 0.625, 0.875, 0.65, 0.85, 0.65, 0.85, 0.65, 0.875, 0.65, 0.875, 0.675, 0.85, 0.675, 0.85, 0.675, 0.875, 0.675, 0.875, 0.7, 0.85, 0.7, 0.85, 0.7, 0.875, 0.7, 0.875, 0.725, 0.85, 0.725, 0.9688, 0.8219, 0.9688, 0.9424, 0.9724, 0.9424, 0.9853, 0.7347, 1.0, 0.9424, 1.0, 0.8219, 1.0, 0.5, 0.9773, 0.8219, 0.9688, 0.5, 0.9688, 0.8219, 0.9773, 0.8219, 1.0, 0.5, 1.0, 0.9424, 0.9853, 0.7347, 0.9724, 0.9424, 0.9602, 0.8219, 0.9688, 0.9424, 0.9688, 0.8219, 0.9375, 0.8219, 0.9375, 0.9424, 0.9411, 0.9424, 0.9502, 0.7969, 0.948, 0.8219, 0.946, 0.8219, 0.9375, 0.5, 0.9375, 0.8219, 0.946, 0.8219, 0.9688, 0.5, 0.9534, 0.8219, 0.9502, 0.7969, 0.9411, 0.9424, 0.9688, 0.9424, 0.9602, 0.8219, 0.9062, 0.9424, 0.9375, 0.9424, 0.9375, 0.8219, 0.9062, 0.8219, 0.9062, 0.5, 0.9169, 0.6511, 0.9264, 0.5, 0.9062, 0.8219, 0.9375, 0.8219, 0.9375, 0.5, 0.9264, 0.5, 0.9169, 0.6511, 0.9062, 0.5, 0.875, 0.9424, 0.9062, 0.9424, 0.9062, 0.8219, 0.875, 0.8219, 0.875, 0.5, 0.8857, 0.6511, 0.8951, 0.5, 0.875, 0.8219, 0.9062, 0.8219, 0.9062, 0.5, 0.8951, 0.5, 0.8857, 0.6511, 0.875, 0.5, 0.8438, 0.9424, 0.875, 0.9424, 0.875, 0.8219, 0.8438, 0.8219, 0.8438, 0.5, 0.8544, 0.6511, 0.8639, 0.5, 0.8438, 0.8219, 0.875, 0.8219, 0.875, 0.5, 0.8639, 0.5, 0.8544, 0.6511, 0.8438, 0.5, 0.8127, 0.9424, 0.8438, 0.9424, 0.8352, 0.8219, 0.8125, 0.5, 0.8125, 0.8219, 0.8125, 0.9424, 0.8438, 0.8219, 0.8352, 0.8219, 0.8438, 0.9424, 0.8125, 0.5, 0.8352, 0.8219, 0.8438, 0.8219, 0.8438, 0.5, 0.7812, 0.9424, 0.8125, 0.9424, 0.8125, 0.8219, 0.7812, 0.8219, 0.7812, 0.5, 0.7919, 0.6511, 0.8014, 0.5, 0.7812, 0.8219, 0.8125, 0.8219, 0.8125, 0.5, 0.8014, 0.5, 0.7919, 0.6511, 0.7812, 0.5, 0.75, 0.9424, 0.7795, 0.9424, 0.7812, 0.9424, 0.7812, 0.8219, 0.7812, 0.5, 0.7585, 0.8219, 0.75, 0.9424, 0.7585, 0.8219, 0.75, 0.8219, 0.75, 0.8219, 0.7585, 0.8219, 0.7812, 0.5, 0.75, 0.5, 0.7188, 0.9424, 0.7474, 0.9424, 0.75, 0.9424, 0.75, 0.8219, 0.75, 0.5, 0.7273, 0.8219, 0.7188, 0.9424, 0.7273, 0.8219, 0.7188, 0.8219, 0.7188, 0.8219, 0.7273, 0.8219, 0.75, 0.5, 0.7188, 0.5, 0.6875, 0.9424, 0.696, 0.8219, 0.6875, 0.8219, 0.6875, 0.5, 0.6875, 0.8219, 0.696, 0.8219, 0.7188, 0.5, 0.6815, 0.9424, 0.6875, 0.9424, 0.679, 0.8219, 0.6562, 0.5, 0.6562, 0.8219, 0.6562, 0.9424, 0.6875, 0.8219, 0.679, 0.8219, 0.6875, 0.9424, 0.6562, 0.5, 0.679, 0.8219, 0.6875, 0.8219, 0.6875, 0.5, 0.625, 0.9424, 0.6438, 0.9424, 0.6562, 0.9424, 0.6562, 0.8219, 0.6562, 0.5, 0.6335, 0.8219, 0.625, 0.9424, 0.6335, 0.8219, 0.625, 0.8219, 0.625, 0.8219, 0.6335, 0.8219, 0.6562, 0.5, 0.625, 0.5, 0.5938, 0.9424, 0.6023, 0.8219, 0.5938, 0.8219, 0.5938, 0.5, 0.5938, 0.8219, 0.6023, 0.8219, 0.625, 0.5, 0.5625, 0.9424, 0.5938, 0.9424, 0.5938, 0.8219, 0.5625, 0.8219, 0.5625, 0.5, 0.5732, 0.6511, 0.5826, 0.5, 0.5625, 0.8219, 0.5938, 0.8219, 0.5938, 0.5, 0.5826, 0.5, 0.5732, 0.6511, 0.5625, 0.5, 0.5312, 0.9424, 0.5625, 0.9424, 0.5625, 0.8219, 0.5312, 0.8219, 0.5312, 0.5, 0.5419, 0.6511, 0.5514, 0.5, 0.5312, 0.8219, 0.5625, 0.8219, 0.5625, 0.5, 0.5514, 0.5, 0.5419, 0.6511, 0.5312, 0.5, 0.5, 0.9424, 0.5085, 0.8219, 0.5, 0.8219, 0.5, 0.5, 0.5, 0.8219, 0.5085, 0.8219, 0.5312, 0.5, 0.4688, 0.9424, 0.5, 0.9424, 0.5, 0.8219, 0.4688, 0.8219, 0.4688, 0.5, 0.4794, 0.6511, 0.4889, 0.5, 0.4688, 0.8219, 0.5, 0.8219, 0.5, 0.5, 0.4889, 0.5, 0.4794, 0.6511, 0.4688, 0.5, 0.4375, 0.9424, 0.4688, 0.9424, 0.4688, 0.8219, 0.4375, 0.8219, 0.4375, 0.5, 0.4482, 0.6511, 0.4576, 0.5, 0.4375, 0.8219, 0.4688, 0.8219, 0.4688, 0.5, 0.4576, 0.5, 0.4482, 0.6511, 0.4375, 0.5, 0.4062, 0.8219, 0.4062, 0.9424, 0.4148, 0.8219, 0.4375, 0.5, 0.4062, 0.5, 0.4062, 0.8219, 0.4148, 0.8219, 0.375, 0.8219, 0.375, 0.9424, 0.3835, 0.8219, 0.375, 0.5, 0.375, 0.8219, 0.3835, 0.8219, 0.4062, 0.5, 0.3437, 0.8219, 0.3437, 0.9424, 0.3523, 0.8219, 0.375, 0.5, 0.3438, 0.5, 0.3437, 0.8219, 0.3523, 0.8219, 0.3125, 0.9424, 0.3185, 0.9424, 0.3437, 0.9424, 0.3437, 0.8219, 0.3438, 0.5, 0.321, 0.8219, 0.3125, 0.8219, 0.3125, 0.9424, 0.321, 0.8219, 0.3125, 0.5, 0.3125, 0.8219, 0.321, 0.8219, 0.3438, 0.5, 0.2812, 0.8219, 0.2812, 0.9424, 0.2898, 0.8219, 0.3125, 0.5, 0.2812, 0.5, 0.2812, 0.8219, 0.2898, 0.8219, 0.25, 0.9424, 0.2526, 0.9424, 0.2812, 0.9424, 0.2812, 0.8219, 0.2812, 0.5, 0.2585, 0.8219, 0.25, 0.8219, 0.25, 0.9424, 0.2585, 0.8219, 0.25, 0.5, 0.25, 0.8219, 0.2585, 0.8219, 0.2812, 0.5, 0.2188, 0.9424, 0.2205, 0.9424, 0.25, 0.9424, 0.25, 0.8219, 0.25, 0.5, 0.2273, 0.8219, 0.2188, 0.8219, 0.2188, 0.9424, 0.2273, 0.8219, 0.2188, 0.5, 0.2188, 0.8219, 0.2273, 0.8219, 0.25, 0.5, 0.2102, 0.8219, 0.2188, 0.9424, 0.2188, 0.8219, 0.1875, 0.8219, 0.1875, 0.9424, 0.1911, 0.9424, 0.1986, 0.8219, 0.196, 0.8219, 0.1875, 0.5, 0.1875, 0.8219, 0.196, 0.8219, 0.2188, 0.5, 0.1986, 0.8219, 0.1911, 0.9424, 0.2188, 0.9424, 0.2102, 0.8219, 0.1648, 0.8219, 0.1562, 0.9424, 0.1873, 0.9424, 0.1875, 0.9424, 0.1875, 0.8219, 0.1875, 0.5, 0.1562, 0.8219, 0.1562, 0.9424, 0.1648, 0.8219, 0.1562, 0.5, 0.1562, 0.8219, 0.1648, 0.8219, 0.1875, 0.5, 0.125, 0.8219, 0.125, 0.9424, 0.1286, 0.9424, 0.1416, 0.7347, 0.1562, 0.9424, 0.1562, 0.8219, 0.1562, 0.5, 0.1335, 0.8219, 0.125, 0.5, 0.125, 0.8219, 0.1335, 0.8219, 0.1562, 0.5, 0.1562, 0.9424, 0.1416, 0.7347, 0.1286, 0.9424, 0.09375, 0.8219, 0.09375, 0.9424, 0.09735, 0.9424, 0.1103, 0.7347, 0.125, 0.9424, 0.125, 0.8219, 0.125, 0.5, 0.1023, 0.8219, 0.09375, 0.5, 0.09375, 0.8219, 0.1023, 0.8219, 0.125, 0.5, 0.125, 0.9424, 0.1103, 0.7347, 0.09735, 0.9424, 0.08524, 0.8219, 0.09375, 0.9424, 0.09375, 0.8219, 0.0625, 0.8219, 0.0625, 0.9424, 0.0661, 0.9424, 0.07363, 0.8219, 0.07101, 0.8219, 0.0625, 0.5, 0.0625, 0.8219, 0.07101, 0.8219, 0.09375, 0.5, 0.07363, 0.8219, 0.0661, 0.9424, 0.09375, 0.9424, 0.08524, 0.8219, 0.04328, 0.8076, 0.04783, 0.7347, 0.0625, 0.9424, 0.0625, 0.8219, 0.0625, 0.5, 0.03976, 0.8219, 0.03125, 0.8219, 0.03125, 0.9424, 0.03485, 0.9424, 0.04238, 0.8219, 0.04199, 0.8219, 0.03125, 0.5, 0.03125, 0.8219, 0.03976, 0.8219, 0.0625, 0.5, 0.04238, 0.8219, 0.03485, 0.9424, 0.0625, 0.9424, 0.04783, 0.7347, 0.04328, 0.8076, 0.04533, 0.8219, 0.02274, 0.8219, 0.03125, 0.9424, 0.03125, 0.8219, 0.0, 0.8219, 0.0, 0.9424, 0.0036, 0.9424, 0.01113, 0.8219, 0.008508, 0.8219, 0.0, 0.5, 0.0, 0.8219, 0.008508, 0.8219, 0.03125, 0.5, 0.01113, 0.8219, 0.0036, 0.9424, 0.03125, 0.9424, 0.02274, 0.8219, 0.6875, 0.9424, 0.7153, 0.9424, 0.7188, 0.9424, 0.7188, 0.8219, 0.696, 0.8219, 0.5976, 0.9424, 0.6164, 0.9424, 0.625, 0.9424, 0.625, 0.8219, 0.6023, 0.8219, 0.5938, 0.9424, 0.5, 0.9424, 0.5105, 0.9424, 0.5312, 0.9424, 0.5312, 0.8219, 0.5085, 0.8219, 0.41, 0.9424, 0.4375, 0.9424, 0.4375, 0.8219, 0.4148, 0.8219, 0.4062, 0.9424, 0.4024, 0.9424, 0.4062, 0.9424, 0.4062, 0.8219, 0.3835, 0.8219, 0.375, 0.9424, 0.3562, 0.9424, 0.375, 0.9424, 0.375, 0.8219, 0.3523, 0.8219, 0.3437, 0.9424, 0.2847, 0.9424, 0.3125, 0.9424, 0.3125, 0.8219, 0.2898, 0.8219, 0.2812, 0.9424, 0.9688, 0.6205, 0.9688, 0.6781, 1.0, 0.6781, 1.0, 0.6205, 0.9375, 0.6205, 0.9375, 0.6781, 0.9688, 0.6781, 0.9688, 0.6205, 0.948, 1.0, 0.9502, 0.9749, 0.9534, 1.0, 0.9688, 1.0, 0.9688, 0.6781, 0.946, 1.0, 0.9062, 0.6205, 0.9062, 0.6781, 0.9264, 0.6781, 0.9375, 0.6781, 0.9375, 0.6205, 0.875, 0.6205, 0.875, 0.6781, 0.8951, 0.6781, 0.9062, 0.6781, 0.9062, 0.6205, 0.8438, 0.6205, 0.8438, 0.6781, 0.8639, 0.6781, 0.875, 0.6781, 0.875, 0.6205, 0.8125, 0.6781, 0.8438, 0.6781, 0.8438, 0.6205, 0.8127, 0.6205, 0.8125, 0.6205, 0.7812, 0.6205, 0.7812, 0.6781, 0.8014, 0.6781, 0.8125, 0.6781, 0.8125, 0.6205, 0.7812, 0.6781, 0.7812, 0.6205, 0.75, 0.6205, 0.75, 0.6781, 0.75, 0.6781, 0.75, 0.6205, 0.7188, 0.6205, 0.7188, 0.6781, 0.7188, 0.6781, 0.7188, 0.6205, 0.6875, 0.6205, 0.6875, 0.6781, 0.7188, 0.6781, 0.696, 1.0, 0.7188, 1.0, 0.6562, 0.6205, 0.6562, 0.6781, 0.6875, 0.6781, 0.6875, 0.6205, 0.6562, 0.6781, 0.6562, 0.6205, 0.625, 0.6205, 0.625, 0.6781, 0.625, 0.6781, 0.625, 0.6205, 0.5938, 0.6205, 0.5938, 0.6781, 0.625, 0.6781, 0.6023, 1.0, 0.625, 1.0, 0.5625, 0.6205, 0.5625, 0.6781, 0.5826, 0.6781, 0.5938, 0.6781, 0.5938, 0.6205, 0.5312, 0.6205, 0.5312, 0.6781, 0.5514, 0.6781, 0.5625, 0.6781, 0.5625, 0.6205, 0.5312, 0.6781, 0.5312, 0.6205, 0.5, 0.6205, 0.5, 0.6781, 0.5312, 0.6781, 0.5085, 1.0, 0.5312, 1.0, 0.4688, 0.6205, 0.4688, 0.6781, 0.4889, 0.6781, 0.5, 0.6781, 0.5, 0.6205, 0.4375, 0.6781, 0.4576, 0.6781, 0.4688, 0.6781, 0.4688, 0.6205, 0.4375, 0.6205, 0.4062, 0.6205, 0.4062, 0.6781, 0.4375, 0.6781, 0.4375, 0.6205, 0.4375, 1.0, 0.4375, 0.6781, 0.4148, 1.0, 0.4062, 0.6781, 0.4062, 0.6205, 0.375, 0.6205, 0.375, 0.6781, 0.4062, 1.0, 0.4062, 0.6781, 0.3835, 1.0, 0.3438, 0.6205, 0.3438, 0.6781, 0.375, 0.6781, 0.375, 0.6205, 0.375, 1.0, 0.375, 0.6781, 0.3523, 1.0, 0.3125, 0.6205, 0.3125, 0.6781, 0.3438, 0.6781, 0.3438, 0.6205, 0.2812, 0.6205, 0.2812, 0.6781, 0.3125, 0.6781, 0.3125, 0.6205, 0.3125, 1.0, 0.3125, 0.6781, 0.2898, 1.0, 0.25, 0.6205, 0.25, 0.6781, 0.2812, 0.6781, 0.2812, 0.6205, 0.2188, 0.6205, 0.2188, 0.6781, 0.25, 0.6781, 0.25, 0.6205, 0.1875, 0.6205, 0.1875, 0.6781, 0.2188, 0.6781, 0.2188, 0.6205, 0.2188, 1.0, 0.2188, 0.6781, 0.196, 1.0, 0.1875, 0.6781, 0.1875, 0.6205, 0.1873, 0.6205, 0.1562, 0.6205, 0.1562, 0.6781, 0.125, 0.6205, 0.125, 0.6781, 0.1562, 0.6781, 0.1562, 0.6205, 0.09375, 0.6205, 0.09375, 0.6781, 0.125, 0.6781, 0.125, 0.6205, 0.0625, 0.6205, 0.0625, 0.6781, 0.09375, 0.6781, 0.09375, 0.6205, 0.09375, 1.0, 0.09375, 0.6781, 0.07101, 1.0, 0.2968, 0.4854, 0.3189, 0.4787, 0.3091, 0.4817, 0.1871, 0.4805, 0.1829, 0.4792, 0.1877, 0.4807, 0.2333, 0.4884, 0.2159, 0.4866, 0.2032, 0.4854, 0.2373, 0.4887, 0.1434, 0.4638, 0.128, 0.4556, 0.1167, 0.4496, 0.1469, 0.4657, 0.02341, 0.3258, 0.01833, 0.3091, 0.01461, 0.2968, 0.02455, 0.3296, 0.03125, 0.6205, 0.03125, 0.6781, 0.0625, 0.6781, 0.0625, 0.6205, 0.04328, 0.9856, 0.04199, 1.0, 0.04533, 1.0, 0.0, 0.6205, 0.0, 0.6781, 0.03125, 0.6781, 0.03125, 0.6205, 0.03125, 1.0, 0.03125, 0.6781, 0.008508, 1.0])
me_cube.materials.append(mat_material)
me_cube.use_mirror_vertex_groups = False
me_cube.update()

# ---- objects
ob_cube = bpy.data.objects.new('Cube', me_cube)
ob_light = bpy.data.objects.new('Light', light_light)
ob_camera = bpy.data.objects.new('Camera', cam_camera)

# ---- transforms, parenting, visibility, modifiers, constraints
ob_cube.location = (0.0, 0.0, 0.0)
ob_cube.scale = (3.0, 1.0, 1.0)
ob_cube.lock_rotations_4d = False
ob_cube.empty_display_type = 'ARROWS'
ob_cube.lineart.crease_threshold = 0.0
ob_light.location = (4.076, 1.005, 5.904)
ob_light.rotation_euler = (0.6503, 0.05522, 1.866)
ob_light.lock_rotations_4d = False
ob_light.empty_display_type = 'ARROWS'
ob_light.color = (0.0, 0.0, 0.0, 0.0)
ob_light.lineart.crease_threshold = 0.0
ob_camera.location = (7.359, -6.926, 4.958)
ob_camera.rotation_euler = (1.109, 0.0, 0.8149)
ob_camera.lock_rotations_4d = False
ob_camera.empty_display_type = 'ARROWS'
ob_camera.color = (0.0, 0.0, 0.0, 0.0)
ob_camera.display_type = 'WIRE'
ob_camera.lineart.crease_threshold = 0.0

# ---- collection membership
col_collection.objects.link(ob_cube)
col_collection.objects.link(ob_light)
col_collection.objects.link(ob_camera)

# ---- scene / render settings (as saved in the file)
scene.camera = ob_camera
scene.frame_start = 1; scene.frame_end = 250; scene.frame_set(0)
scene.render.engine = 'BLENDER_EEVEE_NEXT'
scene.cycles.sampling_pattern = 'TABULATED_SOBOL'
scene.eevee.ray_tracing_options.trace_max_roughness = 0.0
bpy.context.view_layer.update()

